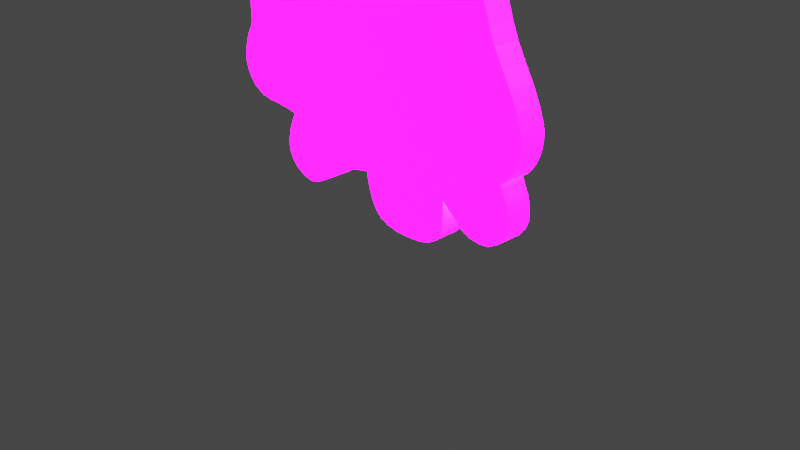 # Source: Ghost.blend  (saved by Blender 3.4.6; exported with 4.5.12 LTS)
import bpy
from mathutils import Matrix  # noqa: F401  (used for matrix-valued properties, if any)

bpy.ops.wm.read_factory_settings(use_empty=True)
scene = bpy.context.scene
scene.name = 'Scene'

# ---- collections
col_collection = bpy.data.collections.new('Collection'); scene.collection.children.link(col_collection)

# ---- images (referenced by path relative to the original .blend; pixels are not part of the script)
import os
ASSET_DIR = os.environ.get("B2B_ASSET_DIR", "")  # directory of the original .blend (textures are referenced by path, not embedded)
HERE = os.path.dirname(os.path.abspath(__file__))  # packed textures are extracted next to this script under _unpacked/

def load_image(name, relpath, width, height, colorspace="sRGB"):
    """Load a texture the original file referenced (path relative to the .blend, or extracted next to this script)."""
    p = next((c for c in (os.path.join(HERE, relpath), os.path.join(ASSET_DIR, relpath)) if relpath and os.path.exists(c)), "")
    if p:
        img = bpy.data.images.load(p, check_existing=True)
        img.name = name
    else:  # same state as the original file: an image datablock whose file is absent (Cycles renders it pink)
        img = bpy.data.images.new(name, width, height)
        img.source = "FILE"
        img.filepath = "//" + (relpath or name)
    img.colorspace_settings.name = colorspace
    return img
img_img_4569_png_001 = load_image('IMG_4569.PNG.001', 'IMG_4569.PNG', 1024, 1024, 'sRGB')

# ---- materials (node trees are filled in below, after node groups)
mat_material = bpy.data.materials.new('Material')
mat_material.alpha_threshold = 0.0
mat_material.use_transparent_shadow = False
mat_material.roughness = 0.5
mat_material.line_color = (0.0, 0.0, 0.0, 1.0)

# ---- material node trees
mat_material.use_nodes = True; mat_material.node_tree.nodes.clear()
_N = mat_material.node_tree.nodes; _L = mat_material.node_tree.links
n0 = _N.new('ShaderNodeOutputMaterial'); n0.name = 'Material Output'; n0.location = (94, 271)
n1 = _N.new('ShaderNodeBsdfPrincipled'); n1.name = 'Principled BSDF'; n1.location = (-196, 271)
n1.distribution = 'GGX'
n1.subsurface_method = 'RANDOM_WALK_SKIN'
n1.inputs[3].default_value = 1.45
n1.inputs[28].default_value = 21.8
n2 = _N.new('ShaderNodeTexImage'); n2.name = 'Image Texture.001'; n2.location = (-653, 119)
n2.image = img_img_4569_png_001
_L.new(n1.outputs[0], n0.inputs[0])
_L.new(n2.outputs[0], n1.inputs[0])
_L.new(n2.outputs[0], n1.inputs[27])
n0.is_active_output = True

# ---- world
world_world = bpy.data.worlds.new('World'); scene.world = world_world
world_world.use_nodes = True; world_world.node_tree.nodes.clear()
_N = world_world.node_tree.nodes; _L = world_world.node_tree.links
n0 = _N.new('ShaderNodeOutputWorld'); n0.name = 'World Output'; n0.location = (300, 300)
n1 = _N.new('ShaderNodeBackground'); n1.name = 'Background'; n1.location = (10, 300)
n1.inputs[0].default_value = (0.05088, 0.05088, 0.05088, 1.0)
_L.new(n1.outputs[0], n0.inputs[0])
n0.is_active_output = True
world_world.color = (0.05088, 0.05088, 0.05088)
world_world.use_sun_shadow = False
world_world.sun_shadow_jitter_overblur = 0.0

# ---- cameras
cam_camera = bpy.data.cameras.new('Camera')
cam_camera.clip_end = 100.0
cam_camera.ortho_scale = 7.314

# ---- lights
light_light = bpy.data.lights.new('Light', 'POINT')
light_light.transmission_factor = 0.0
light_light.energy = 1000.0
light_light.shadow_soft_size = 0.1
light_light.shadow_maximum_resolution = 0.006
light_light.use_absolute_resolution = True

# ---- meshes
me_plane_003 = bpy.data.meshes.new('Plane.003')
me_plane_003.from_pydata([(-0.0001304, 0.9612, 0.0), (0.05876, 0.9559, 0.0), (0.115, 0.9415, 0.0), (0.1609, 0.9229, 0.0), (0.2016, 0.9002, 0.0), (0.2484, 0.8673, 0.0), (0.2875, 0.8316, 0.0), (0.3273, 0.7863, 0.0), (0.3561, 0.7457, 0.0), (0.3812, 0.7033, 0.0), (0.408, 0.6458, 0.0), (0.4339, 0.5675, 0.0), (0.4489, 0.4977, 0.0), (0.4536, 0.4486, 0.0), (0.4551, 0.4041, 0.0), (0.4621, 0.3273, 0.0), (0.4789, 0.2319, 0.0), (0.4981, 0.1536, 0.0), (0.5287, 0.06552, 0.0), (0.5561, -0.01427, 0.0), (0.5817, -0.07463, 0.0), (0.6205, -0.1462, 0.0), (0.6579, -0.2104, 0.0), (0.6903, -0.2766, 0.0), (0.713, -0.3405, 0.0), (0.7186, -0.3679, 0.0), (0.7183, -0.4038, 0.0), (0.7106, -0.448, 0.0), (0.6924, -0.4927, 0.0), (0.6697, -0.5263, 0.0), (0.6541, -0.5425, 0.0), (0.6335, -0.5566, 0.0), (0.6635, -0.6249, 0.0), (0.6729, -0.6664, 0.0), (0.6735, -0.7194, 0.0), (0.6615, -0.7533, 0.0), (0.6314, -0.7913, 0.0), (0.5876, -0.8157, 0.0), (0.5425, -0.8216, 0.0), (0.4954, -0.8151, 0.0), (0.4515, -0.7942, 0.0), (0.4027, -0.7515, 0.0), (0.3641, -0.7189, 0.0), (0.3544, -0.7127, 0.0), (0.3564, -0.7489, 0.0), (0.3541, -0.8036, 0.0), (0.3485, -0.8478, 0.0), (0.3353, -0.873, 0.0), (0.312, -0.8958, 0.0), (0.2851, -0.9119, 0.0), (0.2374, -0.9256, 0.0), (0.165, -0.9312, 0.0), (0.1033, -0.9287, 0.0), (0.05771, -0.9197, 0.0), (0.01906, -0.9023, 0.0), (-0.00744, -0.8798, 0.0), (-0.03144, -0.8368, 0.0), (-0.04547, -0.7954, 0.0), (-0.05564, -0.7569, 0.0), (-0.06063, -0.727, 0.0), (-0.1195, -0.7374, 0.0), (-0.1525, -0.7483, 0.0), (-0.1921, -0.7679, 0.0), (-0.25, -0.8024, 0.0), (-0.3008, -0.8358, 0.0), (-0.3475, -0.8613, 0.0), (-0.3784, -0.8754, 0.0), (-0.4127, -0.8816, 0.0), (-0.4439, -0.8772, 0.0), (-0.4781, -0.8644, 0.0), (-0.5115, -0.8417, 0.0), (-0.5365, -0.8105, 0.0), (-0.5486, -0.7821, 0.0), (-0.5514, -0.7581, 0.0), (-0.5502, -0.7335, 0.0), (-0.5389, -0.6823, 0.0), (-0.5283, -0.6536, 0.0), (-0.5068, -0.6094, 0.0), (-0.5431, -0.5992, 0.0), (-0.6055, -0.5923, 0.0), (-0.6691, -0.5889, 0.0), (-0.709, -0.5814, 0.0), (-0.7392, -0.5705, 0.0), (-0.7738, -0.5484, 0.0), (-0.8016, -0.5155, 0.0), (-0.8181, -0.4826, 0.0), (-0.8261, -0.4505, 0.0), (-0.8259, -0.42, 0.0), (-0.8198, -0.3868, 0.0), (-0.8056, -0.3457, 0.0), (-0.7948, -0.3207, 0.0), (-0.7703, -0.2757, 0.0), (-0.7706, -0.2293, 0.0), (-0.772, -0.1643, 0.0), (-0.7711, -0.1213, 0.0), (-0.768, -0.07686, 0.0), (-0.764, -0.05142, 0.0), (-0.7568, -0.02335, 0.0), (-0.7477, 0.001881, 0.0), (-0.7275, 0.04258, 0.0), (-0.7054, 0.08001, 0.0), (-0.6658, 0.1422, 0.0), (-0.6152, 0.2208, 0.0), (-0.5749, 0.2899, 0.0), (-0.5312, 0.37, 0.0), (-0.5082, 0.4189, 0.0), (-0.4778, 0.4941, 0.0), (-0.4503, 0.5734, 0.0), (-0.4377, 0.6143, 0.0), (-0.4245, 0.6493, 0.0), (-0.4045, 0.6913, 0.0), (-0.3848, 0.726, 0.0), (-0.3659, 0.7547, 0.0), (-0.3424, 0.7864, 0.0), (-0.3146, 0.8187, 0.0), (-0.2794, 0.8529, 0.0), (-0.2308, 0.8899, 0.0), (-0.1807, 0.9182, 0.0), (-0.1566, 0.9285, 0.0), (-0.1245, 0.9407, 0.0), (-0.09668, 0.9485, 0.0), (-0.05658, 0.9561, 0.0), (-0.0278, 0.9596, 0.0), (-0.0001304, 0.9612, 0.1142), (0.05876, 0.9559, 0.1142), (0.115, 0.9415, 0.1142), (0.1609, 0.9229, 0.1142), (0.2016, 0.9002, 0.1142), (0.2484, 0.8673, 0.1142), (0.2875, 0.8316, 0.1142), (0.3273, 0.7863, 0.1142), (0.3561, 0.7457, 0.1142), (0.3812, 0.7033, 0.1142), (0.408, 0.6458, 0.1142), (0.4339, 0.5675, 0.1142), (0.4489, 0.4977, 0.1142), (0.4536, 0.4486, 0.1142), (0.4551, 0.4041, 0.1142), (0.4621, 0.3273, 0.1142), (0.4789, 0.2319, 0.1142), (0.4981, 0.1536, 0.1142), (0.5287, 0.06552, 0.1142), (0.5561, -0.01427, 0.1142), (0.5817, -0.07463, 0.1142), (0.6205, -0.1462, 0.1142), (0.6579, -0.2104, 0.1142), (0.6903, -0.2766, 0.1142), (0.713, -0.3405, 0.1142), (0.7186, -0.3679, 0.1142), (0.7183, -0.4038, 0.1142), (0.7106, -0.448, 0.1142), (0.6924, -0.4927, 0.1142), (0.6697, -0.5263, 0.1142), (0.6541, -0.5425, 0.1142), (0.6335, -0.5566, 0.1142), (0.6635, -0.6249, 0.1142), (0.6729, -0.6664, 0.1142), (0.6735, -0.7194, 0.1142), (0.6615, -0.7533, 0.1142), (0.6314, -0.7913, 0.1142), (0.5876, -0.8157, 0.1142), (0.5425, -0.8216, 0.1142), (0.4954, -0.8151, 0.1142), (0.4515, -0.7942, 0.1142), (0.4027, -0.7515, 0.1142), (0.3641, -0.7189, 0.1142), (0.3544, -0.7127, 0.1142), (0.3564, -0.7489, 0.1142), (0.3541, -0.8036, 0.1142), (0.3485, -0.8478, 0.1142), (0.3353, -0.873, 0.1142), (0.312, -0.8958, 0.1142), (0.2851, -0.9119, 0.1142), (0.2374, -0.9256, 0.1142), (0.165, -0.9312, 0.1142), (0.1033, -0.9287, 0.1142), (0.05771, -0.9197, 0.1142), (0.01906, -0.9023, 0.1142), (-0.00744, -0.8798, 0.1142), (-0.03144, -0.8368, 0.1142), (-0.04547, -0.7954, 0.1142), (-0.05564, -0.7569, 0.1142), (-0.06063, -0.727, 0.1142), (-0.1195, -0.7374, 0.1142), (-0.1525, -0.7483, 0.1142), (-0.1921, -0.7679, 0.1142), (-0.25, -0.8024, 0.1142), (-0.3008, -0.8358, 0.1142), (-0.3475, -0.8613, 0.1142), (-0.3784, -0.8754, 0.1142), (-0.4127, -0.8816, 0.1142), (-0.4439, -0.8772, 0.1142), (-0.4781, -0.8644, 0.1142), (-0.5115, -0.8417, 0.1142), (-0.5365, -0.8105, 0.1142), (-0.5486, -0.7821, 0.1142), (-0.5514, -0.7581, 0.1142), (-0.5502, -0.7335, 0.1142), (-0.5389, -0.6823, 0.1142), (-0.5283, -0.6536, 0.1142), (-0.5068, -0.6094, 0.1142), (-0.5431, -0.5992, 0.1142), (-0.6055, -0.5923, 0.1142), (-0.6691, -0.5889, 0.1142), (-0.709, -0.5814, 0.1142), (-0.7392, -0.5705, 0.1142), (-0.7738, -0.5484, 0.1142), (-0.8016, -0.5155, 0.1142), (-0.8181, -0.4826, 0.1142), (-0.8261, -0.4505, 0.1142), (-0.8259, -0.42, 0.1142), (-0.8198, -0.3868, 0.1142), (-0.8056, -0.3457, 0.1142), (-0.7948, -0.3207, 0.1142), (-0.7703, -0.2757, 0.1142), (-0.7706, -0.2293, 0.1142), (-0.772, -0.1643, 0.1142), (-0.7711, -0.1213, 0.1142), (-0.768, -0.07686, 0.1142), (-0.764, -0.05142, 0.1142), (-0.7568, -0.02335, 0.1142), (-0.7477, 0.001881, 0.1142), (-0.7275, 0.04258, 0.1142), (-0.7054, 0.08001, 0.1142), (-0.6658, 0.1422, 0.1142), (-0.6152, 0.2208, 0.1142), (-0.5749, 0.2899, 0.1142), (-0.5312, 0.37, 0.1142), (-0.5082, 0.4189, 0.1142), (-0.4778, 0.4941, 0.1142), (-0.4503, 0.5734, 0.1142), (-0.4377, 0.6143, 0.1142), (-0.4245, 0.6493, 0.1142), (-0.4045, 0.6913, 0.1142), (-0.3848, 0.726, 0.1142), (-0.3659, 0.7547, 0.1142), (-0.3424, 0.7864, 0.1142), (-0.3146, 0.8187, 0.1142), (-0.2794, 0.8529, 0.1142), (-0.2308, 0.8899, 0.1142), (-0.1807, 0.9182, 0.1142), (-0.1566, 0.9285, 0.1142), (-0.1245, 0.9407, 0.1142), (-0.09668, 0.9485, 0.1142), (-0.05658, 0.9561, 0.1142), (-0.0278, 0.9596, 0.1142)], [], [(26, 31, 24), (87, 85, 86), (85, 87, 84), (84, 82, 83), (87, 82, 84), (82, 87, 81), (87, 88, 81), (81, 88, 80), (8, 112, 113, 7), (89, 90, 80), (80, 88, 89), (94, 100, 93), (93, 77, 92), (93, 100, 77), (92, 77, 91), (96, 97, 95), (95, 99, 94), (98, 99, 95), (98, 95, 97), (100, 94, 99), (102, 103, 17, 18), (101, 77, 100), (101, 59, 77), (91, 78, 79), (10, 109, 110, 9), (59, 101, 102, 18), (91, 77, 78), (16, 104, 105, 15), (103, 104, 16, 17), (75, 65, 74), (74, 70, 73), (65, 69, 74), (73, 71, 72), (71, 73, 70), (70, 74, 69), (69, 65, 68), (68, 66, 67), (65, 66, 68), (63, 77, 62), (108, 109, 10, 11), (77, 61, 62), (12, 107, 108, 11), (75, 76, 64, 65), (64, 76, 77, 63), (32, 33, 39, 40), (32, 40, 41, 31), (77, 60, 61), (59, 43, 58), (58, 43, 57), (77, 59, 60), (111, 9, 110), (91, 79, 80, 90), (113, 114, 7), (115, 6, 114), (6, 7, 114), (117, 118, 116), (116, 6, 115), (119, 120, 118), (120, 121, 4), (0, 1, 122), (122, 2, 121), (2, 122, 1), (4, 121, 3), (3, 121, 2), (6, 116, 5), (5, 118, 4), (12, 13, 107), (118, 5, 116), (120, 4, 118), (57, 52, 56), (56, 54, 55), (54, 56, 53), (53, 56, 52), (52, 57, 51), (51, 44, 50), (43, 44, 51), (50, 45, 49), (49, 45, 48), (48, 46, 47), (46, 48, 45), (45, 50, 44), (51, 57, 43), (19, 59, 18), (59, 19, 20), (59, 20, 43), (43, 31, 42), (15, 105, 106, 14), (8, 9, 111, 112), (42, 31, 41), (20, 21, 43), (39, 33, 38), (38, 35, 37), (37, 35, 36), (35, 33, 34), (38, 33, 35), (31, 29, 30), (21, 22, 43), (43, 22, 31), (31, 28, 29), (28, 31, 27), (27, 31, 26), (26, 24, 25), (24, 31, 23), (23, 31, 22), (14, 106, 107, 13), (149, 147, 154), (210, 209, 208), (208, 207, 210), (207, 206, 205), (210, 207, 205), (205, 204, 210), (210, 204, 211), (204, 203, 211), (131, 130, 236, 235), (212, 203, 213), (203, 212, 211), (217, 216, 223), (216, 215, 200), (216, 200, 223), (215, 214, 200), (219, 218, 220), (218, 217, 222), (221, 218, 222), (221, 220, 218), (223, 222, 217), (225, 141, 140, 226), (224, 223, 200), (224, 200, 182), (214, 202, 201), (133, 132, 233, 232), (182, 141, 225, 224), (214, 201, 200), (139, 138, 228, 227), (226, 140, 139, 227), (198, 197, 188), (197, 196, 193), (188, 197, 192), (196, 195, 194), (194, 193, 196), (193, 192, 197), (192, 191, 188), (191, 190, 189), (188, 191, 189), (186, 185, 200), (231, 134, 133, 232), (200, 185, 184), (135, 134, 231, 230), (198, 188, 187, 199), (187, 186, 200, 199), (155, 163, 162, 156), (155, 154, 164, 163), (200, 184, 183), (182, 181, 166), (181, 180, 166), (200, 183, 182), (234, 233, 132), (214, 213, 203, 202), (236, 130, 237), (238, 237, 129), (129, 237, 130), (240, 239, 241), (239, 238, 129), (242, 241, 243), (243, 127, 244), (123, 245, 124), (245, 244, 125), (125, 124, 245), (127, 126, 244), (126, 125, 244), (129, 128, 239), (128, 127, 241), (135, 230, 136), (241, 239, 128), (243, 241, 127), (180, 179, 175), (179, 178, 177), (177, 176, 179), (176, 175, 179), (175, 174, 180), (174, 173, 167), (166, 174, 167), (173, 172, 168), (172, 171, 168), (171, 170, 169), (169, 168, 171), (168, 167, 173), (174, 166, 180), (142, 141, 182), (182, 143, 142), (182, 166, 143), (166, 165, 154), (138, 137, 229, 228), (131, 235, 234, 132), (165, 164, 154), (143, 166, 144), (162, 161, 156), (161, 160, 158), (160, 159, 158), (158, 157, 156), (161, 158, 156), (154, 153, 152), (144, 166, 145), (166, 154, 145), (154, 152, 151), (151, 150, 154), (150, 149, 154), (149, 148, 147), (147, 146, 154), (146, 145, 154), (137, 136, 230, 229), (33, 32, 155, 156), (85, 84, 207, 208), (34, 33, 156, 157), (86, 85, 208, 209), (35, 34, 157, 158), (87, 86, 209, 210), (36, 35, 158, 159), (88, 87, 210, 211), (37, 36, 159, 160), (89, 88, 211, 212), (38, 37, 160, 161), (90, 89, 212, 213), (39, 38, 161, 162), (91, 90, 213, 214), (40, 39, 162, 163), (92, 91, 214, 215), (41, 40, 163, 164), (93, 92, 215, 216), (42, 41, 164, 165), (94, 93, 216, 217), (43, 42, 165, 166), (95, 94, 217, 218), (44, 43, 166, 167), (96, 95, 218, 219), (45, 44, 167, 168), (97, 96, 219, 220), (46, 45, 168, 169), (98, 97, 220, 221), (47, 46, 169, 170), (99, 98, 221, 222), (48, 47, 170, 171), (100, 99, 222, 223), (49, 48, 171, 172), (101, 100, 223, 224), (50, 49, 172, 173), (102, 101, 224, 225), (51, 50, 173, 174), (103, 102, 225, 226), (52, 51, 174, 175), (1, 0, 123, 124), (104, 103, 226, 227), (53, 52, 175, 176), (2, 1, 124, 125), (105, 104, 227, 228), (54, 53, 176, 177), (3, 2, 125, 126), (106, 105, 228, 229), (55, 54, 177, 178), (4, 3, 126, 127), (107, 106, 229, 230), (56, 55, 178, 179), (5, 4, 127, 128), (108, 107, 230, 231), (57, 56, 179, 180), (6, 5, 128, 129), (109, 108, 231, 232), (58, 57, 180, 181), (7, 6, 129, 130), (110, 109, 232, 233), (59, 58, 181, 182), (8, 7, 130, 131), (111, 110, 233, 234), (60, 59, 182, 183), (9, 8, 131, 132), (112, 111, 234, 235), (61, 60, 183, 184), (10, 9, 132, 133), (113, 112, 235, 236), (62, 61, 184, 185), (11, 10, 133, 134), (114, 113, 236, 237), (63, 62, 185, 186), (12, 11, 134, 135), (115, 114, 237, 238), (64, 63, 186, 187), (13, 12, 135, 136), (116, 115, 238, 239), (65, 64, 187, 188), (14, 13, 136, 137), (117, 116, 239, 240), (66, 65, 188, 189), (15, 14, 137, 138), (118, 117, 240, 241), (67, 66, 189, 190), (16, 15, 138, 139), (119, 118, 241, 242), (68, 67, 190, 191), (17, 16, 139, 140), (120, 119, 242, 243), (69, 68, 191, 192), (18, 17, 140, 141), (121, 120, 243, 244), (70, 69, 192, 193), (19, 18, 141, 142), (122, 121, 244, 245), (71, 70, 193, 194), (20, 19, 142, 143), (0, 122, 245, 123), (72, 71, 194, 195), (21, 20, 143, 144), (73, 72, 195, 196), (22, 21, 144, 145), (74, 73, 196, 197), (23, 22, 145, 146), (75, 74, 197, 198), (24, 23, 146, 147), (76, 75, 198, 199), (25, 24, 147, 148), (77, 76, 199, 200), (26, 25, 148, 149), (78, 77, 200, 201), (27, 26, 149, 150), (79, 78, 201, 202), (28, 27, 150, 151), (80, 79, 202, 203), (29, 28, 151, 152), (81, 80, 203, 204), (30, 29, 152, 153), (82, 81, 204, 205), (31, 30, 153, 154), (83, 82, 205, 206), (32, 31, 154, 155), (84, 83, 206, 207)])
_uv = me_plane_003.uv_layers.new(name='UVMap')
_uv.uv.foreach_set('vector', [0.8591, 0.2981, 0.8167, 0.2217, 0.8565, 0.3297, 0.08707, 0.29, 0.09097, 0.2587, 0.08694, 0.2747, 0.09097, 0.2587, 0.08707, 0.29, 0.09918, 0.2423, 0.09918, 0.2423, 0.1304, 0.2148, 0.1131, 0.2258, 0.08707, 0.29, 0.1304, 0.2148, 0.09918, 0.2423, 0.1304, 0.2148, 0.08707, 0.29, 0.1455, 0.2093, 0.08707, 0.29, 0.0901, 0.3066, 0.1455, 0.2093, 0.1455, 0.2093, 0.0901, 0.3066, 0.1655, 0.2056, 0.6781, 0.8728, 0.317, 0.8773, 0.3288, 0.8932, 0.6636, 0.8931, 0.09722, 0.3271, 0.1026, 0.3397, 0.1655, 0.2056, 0.1655, 0.2056, 0.0901, 0.3066, 0.09722, 0.3271, 0.1144, 0.4393, 0.1473, 0.54, 0.114, 0.4179, 0.114, 0.4179, 0.2466, 0.1953, 0.1147, 0.3853, 0.114, 0.4179, 0.1473, 0.54, 0.2466, 0.1953, 0.1147, 0.3853, 0.2466, 0.1953, 0.1149, 0.3622, 0.118, 0.4743, 0.1216, 0.4883, 0.116, 0.4616, 0.116, 0.4616, 0.1363, 0.5213, 0.1144, 0.4393, 0.1261, 0.5009, 0.1363, 0.5213, 0.116, 0.4616, 0.1261, 0.5009, 0.116, 0.4616, 0.1216, 0.4883, 0.1473, 0.54, 0.1144, 0.4393, 0.1363, 0.5213, 0.1924, 0.6104, 0.2126, 0.6449, 0.749, 0.5768, 0.7643, 0.5328, 0.1671, 0.5711, 0.2466, 0.1953, 0.1473, 0.54, 0.1671, 0.5711, 0.4697, 0.1365, 0.2466, 0.1953, 0.1149, 0.3622, 0.2284, 0.2004, 0.1973, 0.2038, 0.704, 0.8229, 0.2878, 0.8247, 0.2978, 0.8457, 0.6906, 0.8516, 0.4697, 0.1365, 0.1671, 0.5711, 0.1924, 0.6104, 0.7643, 0.5328, 0.1149, 0.3622, 0.2466, 0.1953, 0.2284, 0.2004, 0.7395, 0.6159, 0.2344, 0.685, 0.2459, 0.7095, 0.7311, 0.6636, 0.2126, 0.6449, 0.2344, 0.685, 0.7395, 0.6159, 0.749, 0.5768, 0.2306, 0.1588, 0.3262, 0.06934, 0.2249, 0.1333, 0.2249, 0.1333, 0.2442, 0.07916, 0.2243, 0.1209, 0.3262, 0.06934, 0.2609, 0.06778, 0.2249, 0.1333, 0.2243, 0.1209, 0.2318, 0.09476, 0.2257, 0.1089, 0.2318, 0.09476, 0.2243, 0.1209, 0.2442, 0.07916, 0.2442, 0.07916, 0.2249, 0.1333, 0.2609, 0.06778, 0.2609, 0.06778, 0.3262, 0.06934, 0.2781, 0.06139, 0.2781, 0.06139, 0.3108, 0.06232, 0.2937, 0.05921, 0.3262, 0.06934, 0.3108, 0.06232, 0.2781, 0.06139, 0.375, 0.0988, 0.2466, 0.1953, 0.404, 0.116, 0.2811, 0.8072, 0.2878, 0.8247, 0.704, 0.8229, 0.7169, 0.7838, 0.2466, 0.1953, 0.4238, 0.1258, 0.404, 0.116, 0.7244, 0.7489, 0.2749, 0.7867, 0.2811, 0.8072, 0.7169, 0.7838, 0.2306, 0.1588, 0.2359, 0.1732, 0.3496, 0.08212, 0.3262, 0.06934, 0.3496, 0.08212, 0.2359, 0.1732, 0.2466, 0.1953, 0.375, 0.0988, 0.8318, 0.1875, 0.8365, 0.1668, 0.7477, 0.09243, 0.7258, 0.1029, 0.8318, 0.1875, 0.7258, 0.1029, 0.7013, 0.1242, 0.8167, 0.2217, 0.2466, 0.1953, 0.4403, 0.1313, 0.4238, 0.1258, 0.4697, 0.1365, 0.6772, 0.1437, 0.4722, 0.1216, 0.4722, 0.1216, 0.6772, 0.1437, 0.4773, 0.1023, 0.2466, 0.1953, 0.4697, 0.1365, 0.4403, 0.1313, 0.3076, 0.863, 0.6906, 0.8516, 0.2978, 0.8457, 0.1149, 0.3622, 0.1973, 0.2038, 0.1655, 0.2056, 0.1026, 0.3397, 0.3288, 0.8932, 0.3427, 0.9093, 0.6636, 0.8931, 0.3603, 0.9265, 0.6438, 0.9158, 0.3427, 0.9093, 0.6438, 0.9158, 0.6636, 0.8931, 0.3427, 0.9093, 0.4097, 0.9591, 0.4217, 0.9642, 0.3846, 0.945, 0.3846, 0.945, 0.6438, 0.9158, 0.3603, 0.9265, 0.4377, 0.9704, 0.4517, 0.9742, 0.4217, 0.9642, 0.4517, 0.9742, 0.4717, 0.9781, 0.6008, 0.9501, 0.4999, 0.9806, 0.5294, 0.9779, 0.4861, 0.9798, 0.4861, 0.9798, 0.5575, 0.9707, 0.4717, 0.9781, 0.5575, 0.9707, 0.4861, 0.9798, 0.5294, 0.9779, 0.6008, 0.9501, 0.4717, 0.9781, 0.5805, 0.9615, 0.5805, 0.9615, 0.4717, 0.9781, 0.5575, 0.9707, 0.6438, 0.9158, 0.3846, 0.945, 0.6242, 0.9336, 0.6242, 0.9336, 0.4217, 0.9642, 0.6008, 0.9501, 0.7244, 0.7489, 0.7268, 0.7243, 0.2749, 0.7867, 0.4217, 0.9642, 0.6242, 0.9336, 0.3846, 0.945, 0.4517, 0.9742, 0.6008, 0.9501, 0.4217, 0.9642, 0.4773, 0.1023, 0.5517, 0.03565, 0.4843, 0.08159, 0.4843, 0.08159, 0.5095, 0.04886, 0.4963, 0.06008, 0.5095, 0.04886, 0.4843, 0.08159, 0.5289, 0.04013, 0.5289, 0.04013, 0.4843, 0.08159, 0.5517, 0.03565, 0.5517, 0.03565, 0.4773, 0.1023, 0.5825, 0.0344, 0.5825, 0.0344, 0.6782, 0.1256, 0.6187, 0.03721, 0.6772, 0.1437, 0.6782, 0.1256, 0.5825, 0.0344, 0.6187, 0.03721, 0.677, 0.09818, 0.6425, 0.04407, 0.6425, 0.04407, 0.677, 0.09818, 0.656, 0.05211, 0.656, 0.05211, 0.6742, 0.07609, 0.6677, 0.06349, 0.6742, 0.07609, 0.656, 0.05211, 0.677, 0.09818, 0.677, 0.09818, 0.6187, 0.03721, 0.6782, 0.1256, 0.5825, 0.0344, 0.4773, 0.1023, 0.6772, 0.1437, 0.778, 0.4929, 0.4697, 0.1365, 0.7643, 0.5328, 0.4697, 0.1365, 0.778, 0.4929, 0.7908, 0.4627, 0.4697, 0.1365, 0.7908, 0.4627, 0.6772, 0.1437, 0.6772, 0.1437, 0.8167, 0.2217, 0.682, 0.1406, 0.7311, 0.6636, 0.2459, 0.7095, 0.2611, 0.747, 0.7275, 0.7021, 0.6781, 0.8728, 0.6906, 0.8516, 0.3076, 0.863, 0.317, 0.8773, 0.682, 0.1406, 0.8167, 0.2217, 0.7013, 0.1242, 0.7908, 0.4627, 0.8103, 0.4269, 0.6772, 0.1437, 0.7477, 0.09243, 0.8365, 0.1668, 0.7713, 0.0892, 0.7713, 0.0892, 0.8307, 0.1233, 0.7938, 0.09214, 0.7938, 0.09214, 0.8307, 0.1233, 0.8157, 0.1044, 0.8307, 0.1233, 0.8365, 0.1668, 0.8368, 0.1403, 0.7713, 0.0892, 0.8365, 0.1668, 0.8307, 0.1233, 0.8167, 0.2217, 0.8349, 0.2369, 0.8271, 0.2288, 0.8103, 0.4269, 0.829, 0.3948, 0.6772, 0.1437, 0.6772, 0.1437, 0.829, 0.3948, 0.8167, 0.2217, 0.8167, 0.2217, 0.8462, 0.2536, 0.8349, 0.2369, 0.8462, 0.2536, 0.8167, 0.2217, 0.8553, 0.276, 0.8553, 0.276, 0.8167, 0.2217, 0.8591, 0.2981, 0.8591, 0.2981, 0.8565, 0.3297, 0.8593, 0.3161, 0.8565, 0.3297, 0.8167, 0.2217, 0.8452, 0.3617, 0.8452, 0.3617, 0.8167, 0.2217, 0.829, 0.3948, 0.7275, 0.7021, 0.2611, 0.747, 0.2749, 0.7867, 0.7268, 0.7243, 0.8591, 0.2981, 0.8565, 0.3297, 0.8167, 0.2217, 0.08707, 0.29, 0.08694, 0.2747, 0.09097, 0.2587, 0.09097, 0.2587, 0.09918, 0.2423, 0.08707, 0.29, 0.09918, 0.2423, 0.1131, 0.2258, 0.1304, 0.2148, 0.08707, 0.29, 0.09918, 0.2423, 0.1304, 0.2148, 0.1304, 0.2148, 0.1455, 0.2093, 0.08707, 0.29, 0.08707, 0.29, 0.1455, 0.2093, 0.0901, 0.3066, 0.1455, 0.2093, 0.1655, 0.2056, 0.0901, 0.3066, 0.6781, 0.8728, 0.6636, 0.8931, 0.3288, 0.8932, 0.317, 0.8773, 0.09722, 0.3271, 0.1655, 0.2056, 0.1026, 0.3397, 0.1655, 0.2056, 0.09722, 0.3271, 0.0901, 0.3066, 0.1144, 0.4393, 0.114, 0.4179, 0.1473, 0.54, 0.114, 0.4179, 0.1147, 0.3853, 0.2466, 0.1953, 0.114, 0.4179, 0.2466, 0.1953, 0.1473, 0.54, 0.1147, 0.3853, 0.1149, 0.3622, 0.2466, 0.1953, 0.118, 0.4743, 0.116, 0.4616, 0.1216, 0.4883, 0.116, 0.4616, 0.1144, 0.4393, 0.1363, 0.5213, 0.1261, 0.5009, 0.116, 0.4616, 0.1363, 0.5213, 0.1261, 0.5009, 0.1216, 0.4883, 0.116, 0.4616, 0.1473, 0.54, 0.1363, 0.5213, 0.1144, 0.4393, 0.1924, 0.6104, 0.7643, 0.5328, 0.749, 0.5768, 0.2126, 0.6449, 0.1671, 0.5711, 0.1473, 0.54, 0.2466, 0.1953, 0.1671, 0.5711, 0.2466, 0.1953, 0.4697, 0.1365, 0.1149, 0.3622, 0.1973, 0.2038, 0.2284, 0.2004, 0.704, 0.8229, 0.6906, 0.8516, 0.2978, 0.8457, 0.2878, 0.8247, 0.4697, 0.1365, 0.7643, 0.5328, 0.1924, 0.6104, 0.1671, 0.5711, 0.1149, 0.3622, 0.2284, 0.2004, 0.2466, 0.1953, 0.7395, 0.6159, 0.7311, 0.6636, 0.2459, 0.7095, 0.2344, 0.685, 0.2126, 0.6449, 0.749, 0.5768, 0.7395, 0.6159, 0.2344, 0.685, 0.2306, 0.1588, 0.2249, 0.1333, 0.3262, 0.06934, 0.2249, 0.1333, 0.2243, 0.1209, 0.2442, 0.07916, 0.3262, 0.06934, 0.2249, 0.1333, 0.2609, 0.06778, 0.2243, 0.1209, 0.2257, 0.1089, 0.2318, 0.09476, 0.2318, 0.09476, 0.2442, 0.07916, 0.2243, 0.1209, 0.2442, 0.07916, 0.2609, 0.06778, 0.2249, 0.1333, 0.2609, 0.06778, 0.2781, 0.06139, 0.3262, 0.06934, 0.2781, 0.06139, 0.2937, 0.05921, 0.3108, 0.06232, 0.3262, 0.06934, 0.2781, 0.06139, 0.3108, 0.06232, 0.375, 0.0988, 0.404, 0.116, 0.2466, 0.1953, 0.2811, 0.8072, 0.7169, 0.7838, 0.704, 0.8229, 0.2878, 0.8247, 0.2466, 0.1953, 0.404, 0.116, 0.4238, 0.1258, 0.7244, 0.7489, 0.7169, 0.7838, 0.2811, 0.8072, 0.2749, 0.7867, 0.2306, 0.1588, 0.3262, 0.06934, 0.3496, 0.08212, 0.2359, 0.1732, 0.3496, 0.08212, 0.375, 0.0988, 0.2466, 0.1953, 0.2359, 0.1732, 0.8318, 0.1875, 0.7258, 0.1029, 0.7477, 0.09243, 0.8365, 0.1668, 0.8318, 0.1875, 0.8167, 0.2217, 0.7013, 0.1242, 0.7258, 0.1029, 0.2466, 0.1953, 0.4238, 0.1258, 0.4403, 0.1313, 0.4697, 0.1365, 0.4722, 0.1216, 0.6772, 0.1437, 0.4722, 0.1216, 0.4773, 0.1023, 0.6772, 0.1437, 0.2466, 0.1953, 0.4403, 0.1313, 0.4697, 0.1365, 0.3076, 0.863, 0.2978, 0.8457, 0.6906, 0.8516, 0.1149, 0.3622, 0.1026, 0.3397, 0.1655, 0.2056, 0.1973, 0.2038, 0.3288, 0.8932, 0.6636, 0.8931, 0.3427, 0.9093, 0.3603, 0.9265, 0.3427, 0.9093, 0.6438, 0.9158, 0.6438, 0.9158, 0.3427, 0.9093, 0.6636, 0.8931, 0.4097, 0.9591, 0.3846, 0.945, 0.4217, 0.9642, 0.3846, 0.945, 0.3603, 0.9265, 0.6438, 0.9158, 0.4377, 0.9704, 0.4217, 0.9642, 0.4517, 0.9742, 0.4517, 0.9742, 0.6008, 0.9501, 0.4717, 0.9781, 0.4999, 0.9806, 0.4861, 0.9798, 0.5294, 0.9779, 0.4861, 0.9798, 0.4717, 0.9781, 0.5575, 0.9707, 0.5575, 0.9707, 0.5294, 0.9779, 0.4861, 0.9798, 0.6008, 0.9501, 0.5805, 0.9615, 0.4717, 0.9781, 0.5805, 0.9615, 0.5575, 0.9707, 0.4717, 0.9781, 0.6438, 0.9158, 0.6242, 0.9336, 0.3846, 0.945, 0.6242, 0.9336, 0.6008, 0.9501, 0.4217, 0.9642, 0.7244, 0.7489, 0.2749, 0.7867, 0.7268, 0.7243, 0.4217, 0.9642, 0.3846, 0.945, 0.6242, 0.9336, 0.4517, 0.9742, 0.4217, 0.9642, 0.6008, 0.9501, 0.4773, 0.1023, 0.4843, 0.08159, 0.5517, 0.03565, 0.4843, 0.08159, 0.4963, 0.06008, 0.5095, 0.04886, 0.5095, 0.04886, 0.5289, 0.04013, 0.4843, 0.08159, 0.5289, 0.04013, 0.5517, 0.03565, 0.4843, 0.08159, 0.5517, 0.03565, 0.5825, 0.0344, 0.4773, 0.1023, 0.5825, 0.0344, 0.6187, 0.03721, 0.6782, 0.1256, 0.6772, 0.1437, 0.5825, 0.0344, 0.6782, 0.1256, 0.6187, 0.03721, 0.6425, 0.04407, 0.677, 0.09818, 0.6425, 0.04407, 0.656, 0.05211, 0.677, 0.09818, 0.656, 0.05211, 0.6677, 0.06349, 0.6742, 0.07609, 0.6742, 0.07609, 0.677, 0.09818, 0.656, 0.05211, 0.677, 0.09818, 0.6782, 0.1256, 0.6187, 0.03721, 0.5825, 0.0344, 0.6772, 0.1437, 0.4773, 0.1023, 0.778, 0.4929, 0.7643, 0.5328, 0.4697, 0.1365, 0.4697, 0.1365, 0.7908, 0.4627, 0.778, 0.4929, 0.4697, 0.1365, 0.6772, 0.1437, 0.7908, 0.4627, 0.6772, 0.1437, 0.682, 0.1406, 0.8167, 0.2217, 0.7311, 0.6636, 0.7275, 0.7021, 0.2611, 0.747, 0.2459, 0.7095, 0.6781, 0.8728, 0.317, 0.8773, 0.3076, 0.863, 0.6906, 0.8516, 0.682, 0.1406, 0.7013, 0.1242, 0.8167, 0.2217, 0.7908, 0.4627, 0.6772, 0.1437, 0.8103, 0.4269, 0.7477, 0.09243, 0.7713, 0.0892, 0.8365, 0.1668, 0.7713, 0.0892, 0.7938, 0.09214, 0.8307, 0.1233, 0.7938, 0.09214, 0.8157, 0.1044, 0.8307, 0.1233, 0.8307, 0.1233, 0.8368, 0.1403, 0.8365, 0.1668, 0.7713, 0.0892, 0.8307, 0.1233, 0.8365, 0.1668, 0.8167, 0.2217, 0.8271, 0.2288, 0.8349, 0.2369, 0.8103, 0.4269, 0.6772, 0.1437, 0.829, 0.3948, 0.6772, 0.1437, 0.8167, 0.2217, 0.829, 0.3948, 0.8167, 0.2217, 0.8349, 0.2369, 0.8462, 0.2536, 0.8462, 0.2536, 0.8553, 0.276, 0.8167, 0.2217, 0.8553, 0.276, 0.8591, 0.2981, 0.8167, 0.2217, 0.8591, 0.2981, 0.8593, 0.3161, 0.8565, 0.3297, 0.8565, 0.3297, 0.8452, 0.3617, 0.8167, 0.2217, 0.8452, 0.3617, 0.829, 0.3948, 0.8167, 0.2217, 0.7275, 0.7021, 0.7268, 0.7243, 0.2749, 0.7867, 0.2611, 0.747, 0.8365, 0.1668, 0.8318, 0.1875, 0.8318, 0.1875, 0.8365, 0.1668, 0.09097, 0.2587, 0.09918, 0.2423, 0.09918, 0.2423, 0.09097, 0.2587, 0.8368, 0.1403, 0.8365, 0.1668, 0.8365, 0.1668, 0.8368, 0.1403, 0.08694, 0.2747, 0.09097, 0.2587, 0.09097, 0.2587, 0.08694, 0.2747, 0.8307, 0.1233, 0.8368, 0.1403, 0.8368, 0.1403, 0.8307, 0.1233, 0.08707, 0.29, 0.08694, 0.2747, 0.08694, 0.2747, 0.08707, 0.29, 0.8157, 0.1044, 0.8307, 0.1233, 0.8307, 0.1233, 0.8157, 0.1044, 0.0901, 0.3066, 0.08707, 0.29, 0.08707, 0.29, 0.0901, 0.3066, 0.7938, 0.09214, 0.8157, 0.1044, 0.8157, 0.1044, 0.7938, 0.09214, 0.09722, 0.3271, 0.0901, 0.3066, 0.0901, 0.3066, 0.09722, 0.3271, 0.7713, 0.0892, 0.7938, 0.09214, 0.7938, 0.09214, 0.7713, 0.0892, 0.1026, 0.3397, 0.09722, 0.3271, 0.09722, 0.3271, 0.1026, 0.3397, 0.7477, 0.09243, 0.7713, 0.0892, 0.7713, 0.0892, 0.7477, 0.09243, 0.1149, 0.3622, 0.1026, 0.3397, 0.1026, 0.3397, 0.1149, 0.3622, 0.7258, 0.1029, 0.7477, 0.09243, 0.7477, 0.09243, 0.7258, 0.1029, 0.1147, 0.3853, 0.1149, 0.3622, 0.1149, 0.3622, 0.1147, 0.3853, 0.7013, 0.1242, 0.7258, 0.1029, 0.7258, 0.1029, 0.7013, 0.1242, 0.114, 0.4179, 0.1147, 0.3853, 0.1147, 0.3853, 0.114, 0.4179, 0.682, 0.1406, 0.7013, 0.1242, 0.7013, 0.1242, 0.682, 0.1406, 0.1144, 0.4393, 0.114, 0.4179, 0.114, 0.4179, 0.1144, 0.4393, 0.6772, 0.1437, 0.682, 0.1406, 0.682, 0.1406, 0.6772, 0.1437, 0.116, 0.4616, 0.1144, 0.4393, 0.1144, 0.4393, 0.116, 0.4616, 0.6782, 0.1256, 0.6772, 0.1437, 0.6772, 0.1437, 0.6782, 0.1256, 0.118, 0.4743, 0.116, 0.4616, 0.116, 0.4616, 0.118, 0.4743, 0.677, 0.09818, 0.6782, 0.1256, 0.6782, 0.1256, 0.677, 0.09818, 0.1216, 0.4883, 0.118, 0.4743, 0.118, 0.4743, 0.1216, 0.4883, 0.6742, 0.07609, 0.677, 0.09818, 0.677, 0.09818, 0.6742, 0.07609, 0.1261, 0.5009, 0.1216, 0.4883, 0.1216, 0.4883, 0.1261, 0.5009, 0.6677, 0.06349, 0.6742, 0.07609, 0.6742, 0.07609, 0.6677, 0.06349, 0.1363, 0.5213, 0.1261, 0.5009, 0.1261, 0.5009, 0.1363, 0.5213, 0.656, 0.05211, 0.6677, 0.06349, 0.6677, 0.06349, 0.656, 0.05211, 0.1473, 0.54, 0.1363, 0.5213, 0.1363, 0.5213, 0.1473, 0.54, 0.6425, 0.04407, 0.656, 0.05211, 0.656, 0.05211, 0.6425, 0.04407, 0.1671, 0.5711, 0.1473, 0.54, 0.1473, 0.54, 0.1671, 0.5711, 0.6187, 0.03721, 0.6425, 0.04407, 0.6425, 0.04407, 0.6187, 0.03721, 0.1924, 0.6104, 0.1671, 0.5711, 0.1671, 0.5711, 0.1924, 0.6104, 0.5825, 0.0344, 0.6187, 0.03721, 0.6187, 0.03721, 0.5825, 0.0344, 0.2126, 0.6449, 0.1924, 0.6104, 0.1924, 0.6104, 0.2126, 0.6449, 0.5517, 0.03565, 0.5825, 0.0344, 0.5825, 0.0344, 0.5517, 0.03565, 0.5294, 0.9779, 0.4999, 0.9806, 0.4999, 0.9806, 0.5294, 0.9779, 0.2344, 0.685, 0.2126, 0.6449, 0.2126, 0.6449, 0.2344, 0.685, 0.5289, 0.04013, 0.5517, 0.03565, 0.5517, 0.03565, 0.5289, 0.04013, 0.5575, 0.9707, 0.5294, 0.9779, 0.5294, 0.9779, 0.5575, 0.9707, 0.2459, 0.7095, 0.2344, 0.685, 0.2344, 0.685, 0.2459, 0.7095, 0.5095, 0.04886, 0.5289, 0.04013, 0.5289, 0.04013, 0.5095, 0.04886, 0.5805, 0.9615, 0.5575, 0.9707, 0.5575, 0.9707, 0.5805, 0.9615, 0.2611, 0.747, 0.2459, 0.7095, 0.2459, 0.7095, 0.2611, 0.747, 0.4963, 0.06008, 0.5095, 0.04886, 0.5095, 0.04886, 0.4963, 0.06008, 0.6008, 0.9501, 0.5805, 0.9615, 0.5805, 0.9615, 0.6008, 0.9501, 0.2749, 0.7867, 0.2611, 0.747, 0.2611, 0.747, 0.2749, 0.7867, 0.4843, 0.08159, 0.4963, 0.06008, 0.4963, 0.06008, 0.4843, 0.08159, 0.6242, 0.9336, 0.6008, 0.9501, 0.6008, 0.9501, 0.6242, 0.9336, 0.2811, 0.8072, 0.2749, 0.7867, 0.2749, 0.7867, 0.2811, 0.8072, 0.4773, 0.1023, 0.4843, 0.08159, 0.4843, 0.08159, 0.4773, 0.1023, 0.6438, 0.9158, 0.6242, 0.9336, 0.6242, 0.9336, 0.6438, 0.9158, 0.2878, 0.8247, 0.2811, 0.8072, 0.2811, 0.8072, 0.2878, 0.8247, 0.4722, 0.1216, 0.4773, 0.1023, 0.4773, 0.1023, 0.4722, 0.1216, 0.6636, 0.8931, 0.6438, 0.9158, 0.6438, 0.9158, 0.6636, 0.8931, 0.2978, 0.8457, 0.2878, 0.8247, 0.2878, 0.8247, 0.2978, 0.8457, 0.4697, 0.1365, 0.4722, 0.1216, 0.4722, 0.1216, 0.4697, 0.1365, 0.6781, 0.8728, 0.6636, 0.8931, 0.6636, 0.8931, 0.6781, 0.8728, 0.3076, 0.863, 0.2978, 0.8457, 0.2978, 0.8457, 0.3076, 0.863, 0.4403, 0.1313, 0.4697, 0.1365, 0.4697, 0.1365, 0.4403, 0.1313, 0.6906, 0.8516, 0.6781, 0.8728, 0.6781, 0.8728, 0.6906, 0.8516, 0.317, 0.8773, 0.3076, 0.863, 0.3076, 0.863, 0.317, 0.8773, 0.4238, 0.1258, 0.4403, 0.1313, 0.4403, 0.1313, 0.4238, 0.1258, 0.704, 0.8229, 0.6906, 0.8516, 0.6906, 0.8516, 0.704, 0.8229, 0.3288, 0.8932, 0.317, 0.8773, 0.317, 0.8773, 0.3288, 0.8932, 0.404, 0.116, 0.4238, 0.1258, 0.4238, 0.1258, 0.404, 0.116, 0.7169, 0.7838, 0.704, 0.8229, 0.704, 0.8229, 0.7169, 0.7838, 0.3427, 0.9093, 0.3288, 0.8932, 0.3288, 0.8932, 0.3427, 0.9093, 0.375, 0.0988, 0.404, 0.116, 0.404, 0.116, 0.375, 0.0988, 0.7244, 0.7489, 0.7169, 0.7838, 0.7169, 0.7838, 0.7244, 0.7489, 0.3603, 0.9265, 0.3427, 0.9093, 0.3427, 0.9093, 0.3603, 0.9265, 0.3496, 0.08212, 0.375, 0.0988, 0.375, 0.0988, 0.3496, 0.08212, 0.7268, 0.7243, 0.7244, 0.7489, 0.7244, 0.7489, 0.7268, 0.7243, 0.3846, 0.945, 0.3603, 0.9265, 0.3603, 0.9265, 0.3846, 0.945, 0.3262, 0.06934, 0.3496, 0.08212, 0.3496, 0.08212, 0.3262, 0.06934, 0.7275, 0.7021, 0.7268, 0.7243, 0.7268, 0.7243, 0.7275, 0.7021, 0.4097, 0.9591, 0.3846, 0.945, 0.3846, 0.945, 0.4097, 0.9591, 0.3108, 0.06232, 0.3262, 0.06934, 0.3262, 0.06934, 0.3108, 0.06232, 0.7311, 0.6636, 0.7275, 0.7021, 0.7275, 0.7021, 0.7311, 0.6636, 0.4217, 0.9642, 0.4097, 0.9591, 0.4097, 0.9591, 0.4217, 0.9642, 0.2937, 0.05921, 0.3108, 0.06232, 0.3108, 0.06232, 0.2937, 0.05921, 0.7395, 0.6159, 0.7311, 0.6636, 0.7311, 0.6636, 0.7395, 0.6159, 0.4377, 0.9704, 0.4217, 0.9642, 0.4217, 0.9642, 0.4377, 0.9704, 0.2781, 0.06139, 0.2937, 0.05921, 0.2937, 0.05921, 0.2781, 0.06139, 0.749, 0.5768, 0.7395, 0.6159, 0.7395, 0.6159, 0.749, 0.5768, 0.4517, 0.9742, 0.4377, 0.9704, 0.4377, 0.9704, 0.4517, 0.9742, 0.2609, 0.06778, 0.2781, 0.06139, 0.2781, 0.06139, 0.2609, 0.06778, 0.7643, 0.5328, 0.749, 0.5768, 0.749, 0.5768, 0.7643, 0.5328, 0.4717, 0.9781, 0.4517, 0.9742, 0.4517, 0.9742, 0.4717, 0.9781, 0.2442, 0.07916, 0.2609, 0.06778, 0.2609, 0.06778, 0.2442, 0.07916, 0.778, 0.4929, 0.7643, 0.5328, 0.7643, 0.5328, 0.778, 0.4929, 0.4861, 0.9798, 0.4717, 0.9781, 0.4717, 0.9781, 0.4861, 0.9798, 0.2318, 0.09476, 0.2442, 0.07916, 0.2442, 0.07916, 0.2318, 0.09476, 0.7908, 0.4627, 0.778, 0.4929, 0.778, 0.4929, 0.7908, 0.4627, 0.4999, 0.9806, 0.4861, 0.9798, 0.4861, 0.9798, 0.4999, 0.9806, 0.2257, 0.1089, 0.2318, 0.09476, 0.2318, 0.09476, 0.2257, 0.1089, 0.8103, 0.4269, 0.7908, 0.4627, 0.7908, 0.4627, 0.8103, 0.4269, 0.2243, 0.1209, 0.2257, 0.1089, 0.2257, 0.1089, 0.2243, 0.1209, 0.829, 0.3948, 0.8103, 0.4269, 0.8103, 0.4269, 0.829, 0.3948, 0.2249, 0.1333, 0.2243, 0.1209, 0.2243, 0.1209, 0.2249, 0.1333, 0.8452, 0.3617, 0.829, 0.3948, 0.829, 0.3948, 0.8452, 0.3617, 0.2306, 0.1588, 0.2249, 0.1333, 0.2249, 0.1333, 0.2306, 0.1588, 0.8565, 0.3297, 0.8452, 0.3617, 0.8452, 0.3617, 0.8565, 0.3297, 0.2359, 0.1732, 0.2306, 0.1588, 0.2306, 0.1588, 0.2359, 0.1732, 0.8593, 0.3161, 0.8565, 0.3297, 0.8565, 0.3297, 0.8593, 0.3161, 0.2466, 0.1953, 0.2359, 0.1732, 0.2359, 0.1732, 0.2466, 0.1953, 0.8591, 0.2981, 0.8593, 0.3161, 0.8593, 0.3161, 0.8591, 0.2981, 0.2284, 0.2004, 0.2466, 0.1953, 0.2466, 0.1953, 0.2284, 0.2004, 0.8553, 0.276, 0.8591, 0.2981, 0.8591, 0.2981, 0.8553, 0.276, 0.1973, 0.2038, 0.2284, 0.2004, 0.2284, 0.2004, 0.1973, 0.2038, 0.8462, 0.2536, 0.8553, 0.276, 0.8553, 0.276, 0.8462, 0.2536, 0.1655, 0.2056, 0.1973, 0.2038, 0.1973, 0.2038, 0.1655, 0.2056, 0.8349, 0.2369, 0.8462, 0.2536, 0.8462, 0.2536, 0.8349, 0.2369, 0.1455, 0.2093, 0.1655, 0.2056, 0.1655, 0.2056, 0.1455, 0.2093, 0.8271, 0.2288, 0.8349, 0.2369, 0.8349, 0.2369, 0.8271, 0.2288, 0.1304, 0.2148, 0.1455, 0.2093, 0.1455, 0.2093, 0.1304, 0.2148, 0.8167, 0.2217, 0.8271, 0.2288, 0.8271, 0.2288, 0.8167, 0.2217, 0.1131, 0.2258, 0.1304, 0.2148, 0.1304, 0.2148, 0.1131, 0.2258, 0.8318, 0.1875, 0.8167, 0.2217, 0.8167, 0.2217, 0.8318, 0.1875, 0.09918, 0.2423, 0.1131, 0.2258, 0.1131, 0.2258, 0.09918, 0.2423])
me_plane_003.materials.append(mat_material)
me_plane_003.update()

# ---- objects
ob_empty = bpy.data.objects.new('Empty', None)
ob_ghost = bpy.data.objects.new('Ghost', me_plane_003)
ob_light = bpy.data.objects.new('Light', light_light)
ob_camera = bpy.data.objects.new('Camera', cam_camera)

# ---- transforms, parenting, visibility, modifiers, constraints
ob_empty.location = (0.0, 0.0, 0.0)
ob_empty.empty_display_type = 'IMAGE'
ob_empty.empty_display_size = 5.0
ob_ghost.location = (0.0, 0.0, 2.381)
ob_ghost.rotation_euler = (1.571, -0.0, 0.0)
ob_ghost.scale = (2.5, 2.5, 2.513)
ob_light.location = (4.076, 1.005, 5.904)
ob_light.rotation_euler = (0.6503, 0.05522, 1.866)
ob_light.lock_rotations_4d = False
ob_light.empty_display_type = 'ARROWS'
ob_light.color = (0.0, 0.0, 0.0, 0.0)
ob_light.lineart.crease_threshold = 0.0
ob_camera.location = (7.359, -6.926, 4.958)
ob_camera.rotation_euler = (1.109, 0.0, 0.8149)
ob_camera.lock_rotations_4d = False
ob_camera.empty_display_type = 'ARROWS'
ob_camera.color = (0.0, 0.0, 0.0, 0.0)
ob_camera.display_type = 'WIRE'
ob_camera.lineart.crease_threshold = 0.0

# ---- collection membership
scene.collection.objects.link(ob_empty)
scene.collection.objects.link(ob_ghost)
col_collection.objects.link(ob_light)
col_collection.objects.link(ob_camera)

# ---- scene / render settings (as saved in the file)
scene.camera = ob_camera
scene.frame_start = 1; scene.frame_end = 250; scene.frame_set(1)
scene.render.engine = 'BLENDER_EEVEE_NEXT'
scene.cycles.sampling_pattern = 'TABULATED_SOBOL'
scene.cycles.use_light_tree = False
scene.view_settings.view_transform = 'Filmic'
bpy.context.view_layer.update()
